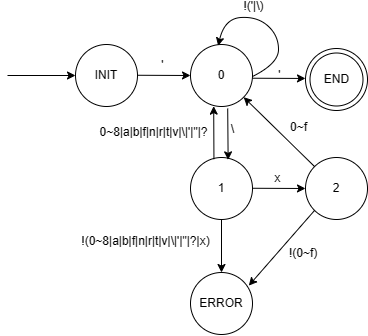

The diagram above was exported from draw.io. Its source (the exported page's mxGraphModel, read from the mxfile embedded in the PNG):
<mxGraphModel dx="936" dy="494" grid="0" gridSize="10" guides="1" tooltips="1" connect="1" arrows="1" fold="1" page="1" pageScale="1" pageWidth="827" pageHeight="1169" math="0" shadow="0">
  <root>
    <mxCell id="0" />
    <mxCell id="1" parent="0" />
    <mxCell id="Ugb7wUQW9oK9LGEoKZRi-2" value="INIT" style="ellipse;whiteSpace=wrap;html=1;aspect=fixed;" parent="1" vertex="1">
      <mxGeometry x="139" y="193" width="62" height="62" as="geometry" />
    </mxCell>
    <mxCell id="Ugb7wUQW9oK9LGEoKZRi-3" value="0" style="ellipse;whiteSpace=wrap;html=1;aspect=fixed;" parent="1" vertex="1">
      <mxGeometry x="254" y="193" width="62" height="62" as="geometry" />
    </mxCell>
    <mxCell id="Ugb7wUQW9oK9LGEoKZRi-4" value="" style="endArrow=classic;html=1;rounded=0;" parent="1" edge="1">
      <mxGeometry width="50" height="50" relative="1" as="geometry">
        <mxPoint x="71" y="224" as="sourcePoint" />
        <mxPoint x="139" y="224" as="targetPoint" />
      </mxGeometry>
    </mxCell>
    <mxCell id="Ugb7wUQW9oK9LGEoKZRi-5" value="" style="endArrow=classic;html=1;rounded=0;entryX=0;entryY=0.5;entryDx=0;entryDy=0;" parent="1" target="Ugb7wUQW9oK9LGEoKZRi-3" edge="1">
      <mxGeometry width="50" height="50" relative="1" as="geometry">
        <mxPoint x="201" y="223.76" as="sourcePoint" />
        <mxPoint x="269" y="223.76" as="targetPoint" />
      </mxGeometry>
    </mxCell>
    <mxCell id="Ugb7wUQW9oK9LGEoKZRi-6" value="'" style="text;html=1;align=center;verticalAlign=middle;resizable=0;points=[];autosize=1;strokeColor=none;fillColor=none;" parent="1" vertex="1">
      <mxGeometry x="216" y="201" width="20" height="26" as="geometry" />
    </mxCell>
    <mxCell id="Ugb7wUQW9oK9LGEoKZRi-7" value="" style="curved=1;endArrow=classic;html=1;rounded=0;entryX=0.446;entryY=0.022;entryDx=0;entryDy=0;entryPerimeter=0;" parent="1" target="Ugb7wUQW9oK9LGEoKZRi-3" edge="1">
      <mxGeometry width="50" height="50" relative="1" as="geometry">
        <mxPoint x="316" y="225" as="sourcePoint" />
        <mxPoint x="366" y="175" as="targetPoint" />
        <Array as="points">
          <mxPoint x="342" y="212" />
          <mxPoint x="342" y="184" />
          <mxPoint x="321" y="165" />
          <mxPoint x="288" y="167" />
        </Array>
      </mxGeometry>
    </mxCell>
    <mxCell id="Ugb7wUQW9oK9LGEoKZRi-8" value="!('|\)" style="edgeLabel;html=1;align=center;verticalAlign=middle;resizable=0;points=[];" parent="Ugb7wUQW9oK9LGEoKZRi-7" vertex="1" connectable="0">
      <mxGeometry x="0.3226" y="-2" relative="1" as="geometry">
        <mxPoint x="7" y="-9" as="offset" />
      </mxGeometry>
    </mxCell>
    <mxCell id="Ugb7wUQW9oK9LGEoKZRi-10" value="1" style="ellipse;whiteSpace=wrap;html=1;aspect=fixed;" parent="1" vertex="1">
      <mxGeometry x="254" y="306" width="62" height="62" as="geometry" />
    </mxCell>
    <mxCell id="Ugb7wUQW9oK9LGEoKZRi-11" value="" style="endArrow=classic;html=1;rounded=0;exitX=0.6;exitY=1.031;exitDx=0;exitDy=0;exitPerimeter=0;entryX=0.607;entryY=0.038;entryDx=0;entryDy=0;entryPerimeter=0;" parent="1" source="Ugb7wUQW9oK9LGEoKZRi-3" target="Ugb7wUQW9oK9LGEoKZRi-10" edge="1">
      <mxGeometry width="50" height="50" relative="1" as="geometry">
        <mxPoint x="201" y="336.76" as="sourcePoint" />
        <mxPoint x="269" y="336.76" as="targetPoint" />
      </mxGeometry>
    </mxCell>
    <mxCell id="Ugb7wUQW9oK9LGEoKZRi-15" value="\" style="edgeLabel;html=1;align=center;verticalAlign=middle;resizable=0;points=[];" parent="Ugb7wUQW9oK9LGEoKZRi-11" vertex="1" connectable="0">
      <mxGeometry x="-0.4192" relative="1" as="geometry">
        <mxPoint x="4" y="6" as="offset" />
      </mxGeometry>
    </mxCell>
    <mxCell id="Ugb7wUQW9oK9LGEoKZRi-16" value="2" style="ellipse;whiteSpace=wrap;html=1;aspect=fixed;" parent="1" vertex="1">
      <mxGeometry x="369" y="306" width="62" height="62" as="geometry" />
    </mxCell>
    <mxCell id="Ugb7wUQW9oK9LGEoKZRi-17" value="" style="endArrow=classic;html=1;rounded=0;entryX=0;entryY=0.5;entryDx=0;entryDy=0;" parent="1" target="Ugb7wUQW9oK9LGEoKZRi-16" edge="1">
      <mxGeometry width="50" height="50" relative="1" as="geometry">
        <mxPoint x="316" y="336.76" as="sourcePoint" />
        <mxPoint x="384" y="336.76" as="targetPoint" />
      </mxGeometry>
    </mxCell>
    <mxCell id="Ugb7wUQW9oK9LGEoKZRi-18" value="x" style="text;html=1;align=center;verticalAlign=middle;resizable=0;points=[];autosize=1;strokeColor=none;fillColor=none;" parent="1" vertex="1">
      <mxGeometry x="329" y="314" width="24" height="26" as="geometry" />
    </mxCell>
    <mxCell id="Ugb7wUQW9oK9LGEoKZRi-22" value="" style="endArrow=classic;html=1;rounded=0;exitX=0.378;exitY=0.028;exitDx=0;exitDy=0;exitPerimeter=0;entryX=0.374;entryY=0.994;entryDx=0;entryDy=0;entryPerimeter=0;" parent="1" source="Ugb7wUQW9oK9LGEoKZRi-10" target="Ugb7wUQW9oK9LGEoKZRi-3" edge="1">
      <mxGeometry width="50" height="50" relative="1" as="geometry">
        <mxPoint x="322" y="260" as="sourcePoint" />
        <mxPoint x="322" y="314" as="targetPoint" />
      </mxGeometry>
    </mxCell>
    <mxCell id="Ugb7wUQW9oK9LGEoKZRi-23" value="0~8|a|b|f|n|r|t|v|\|'|&quot;|?" style="edgeLabel;html=1;align=center;verticalAlign=middle;resizable=0;points=[];" parent="Ugb7wUQW9oK9LGEoKZRi-22" vertex="1" connectable="0">
      <mxGeometry x="-0.4192" relative="1" as="geometry">
        <mxPoint x="-61" y="-12" as="offset" />
      </mxGeometry>
    </mxCell>
    <mxCell id="Ugb7wUQW9oK9LGEoKZRi-24" value="" style="endArrow=classic;html=1;rounded=0;exitX=0;exitY=0;exitDx=0;exitDy=0;" parent="1" source="Ugb7wUQW9oK9LGEoKZRi-16" target="Ugb7wUQW9oK9LGEoKZRi-3" edge="1">
      <mxGeometry width="50" height="50" relative="1" as="geometry">
        <mxPoint x="387" y="277" as="sourcePoint" />
        <mxPoint x="440" y="277.24" as="targetPoint" />
      </mxGeometry>
    </mxCell>
    <mxCell id="Ugb7wUQW9oK9LGEoKZRi-25" value="0~f" style="edgeLabel;html=1;align=center;verticalAlign=middle;resizable=0;points=[];" parent="Ugb7wUQW9oK9LGEoKZRi-24" vertex="1" connectable="0">
      <mxGeometry x="-0.0789" y="-1" relative="1" as="geometry">
        <mxPoint x="16" y="-7" as="offset" />
      </mxGeometry>
    </mxCell>
    <mxCell id="Ugb7wUQW9oK9LGEoKZRi-26" value="" style="endArrow=classic;html=1;rounded=0;entryX=0;entryY=0.5;entryDx=0;entryDy=0;" parent="1" edge="1">
      <mxGeometry width="50" height="50" relative="1" as="geometry">
        <mxPoint x="316" y="226.72" as="sourcePoint" />
        <mxPoint x="369" y="226.96" as="targetPoint" />
      </mxGeometry>
    </mxCell>
    <mxCell id="Ugb7wUQW9oK9LGEoKZRi-27" value="'" style="text;html=1;align=center;verticalAlign=middle;resizable=0;points=[];autosize=1;strokeColor=none;fillColor=none;" parent="1" vertex="1">
      <mxGeometry x="333" y="211" width="20" height="26" as="geometry" />
    </mxCell>
    <mxCell id="Ugb7wUQW9oK9LGEoKZRi-28" value="2" style="ellipse;whiteSpace=wrap;html=1;aspect=fixed;" parent="1" vertex="1">
      <mxGeometry x="369" y="197" width="62" height="62" as="geometry" />
    </mxCell>
    <mxCell id="Ugb7wUQW9oK9LGEoKZRi-29" value="END" style="ellipse;whiteSpace=wrap;html=1;aspect=fixed;" parent="1" vertex="1">
      <mxGeometry x="373.5" y="201.5" width="53" height="53" as="geometry" />
    </mxCell>
    <mxCell id="Ugb7wUQW9oK9LGEoKZRi-30" value="ERROR" style="ellipse;whiteSpace=wrap;html=1;aspect=fixed;" parent="1" vertex="1">
      <mxGeometry x="254" y="421" width="62" height="62" as="geometry" />
    </mxCell>
    <mxCell id="Ugb7wUQW9oK9LGEoKZRi-31" value="" style="endArrow=classic;html=1;rounded=0;exitX=0.5;exitY=1;exitDx=0;exitDy=0;" parent="1" source="Ugb7wUQW9oK9LGEoKZRi-10" target="Ugb7wUQW9oK9LGEoKZRi-30" edge="1">
      <mxGeometry width="50" height="50" relative="1" as="geometry">
        <mxPoint x="326" y="346.76" as="sourcePoint" />
        <mxPoint x="379" y="347" as="targetPoint" />
      </mxGeometry>
    </mxCell>
    <mxCell id="Ugb7wUQW9oK9LGEoKZRi-32" value="" style="endArrow=classic;html=1;rounded=0;exitX=0;exitY=1;exitDx=0;exitDy=0;entryX=0.94;entryY=0.212;entryDx=0;entryDy=0;entryPerimeter=0;" parent="1" source="Ugb7wUQW9oK9LGEoKZRi-16" target="Ugb7wUQW9oK9LGEoKZRi-30" edge="1">
      <mxGeometry width="50" height="50" relative="1" as="geometry">
        <mxPoint x="295" y="378" as="sourcePoint" />
        <mxPoint x="295" y="431" as="targetPoint" />
      </mxGeometry>
    </mxCell>
    <mxCell id="Ugb7wUQW9oK9LGEoKZRi-33" value="!(0~8|a|b|f|n|r|t|v|\|'|&quot;|?|x)" style="text;html=1;align=center;verticalAlign=middle;resizable=0;points=[];autosize=1;strokeColor=none;fillColor=none;" parent="1" vertex="1">
      <mxGeometry x="136" y="377" width="146" height="26" as="geometry" />
    </mxCell>
    <mxCell id="Ugb7wUQW9oK9LGEoKZRi-35" value="&lt;span style=&quot;color: rgb(0, 0, 0); font-family: Helvetica; font-size: 11px; font-style: normal; font-variant-ligatures: normal; font-variant-caps: normal; font-weight: 400; letter-spacing: normal; orphans: 2; text-align: center; text-indent: 0px; text-transform: none; widows: 2; word-spacing: 0px; -webkit-text-stroke-width: 0px; background-color: rgb(255, 255, 255); text-decoration-thickness: initial; text-decoration-style: initial; text-decoration-color: initial; float: none; display: inline !important;&quot;&gt;!(0~f)&lt;/span&gt;" style="text;whiteSpace=wrap;html=1;" parent="1" vertex="1">
      <mxGeometry x="351.0012757610453" y="387.99943317281793" width="45" height="36" as="geometry" />
    </mxCell>
  </root>
</mxGraphModel>